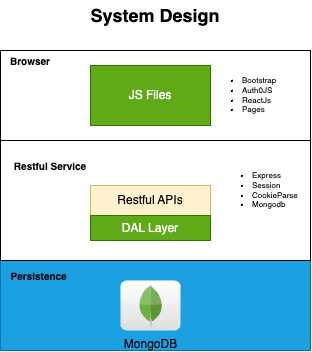

The diagram above was exported from draw.io. Its source (the exported page's mxGraphModel, read from the mxfile embedded in the PNG):
<mxGraphModel dx="371" dy="368" grid="1" gridSize="10" guides="1" tooltips="1" connect="1" arrows="1" fold="1" page="1" pageScale="1" pageWidth="1169" pageHeight="826" background="none" math="0" shadow="0">
  <root>
    <mxCell id="0" />
    <mxCell id="1" parent="0" />
    <mxCell id="178" value="" style="rounded=0;whiteSpace=wrap;html=1;fillColor=#1ba1e2;fontColor=#ffffff;strokeColor=#006EAF;" parent="1" vertex="1">
      <mxGeometry x="110" y="130" width="310" height="300" as="geometry" />
    </mxCell>
    <mxCell id="179" value="" style="rounded=0;whiteSpace=wrap;html=1;" parent="1" vertex="1">
      <mxGeometry x="110" y="130" width="310" height="210" as="geometry" />
    </mxCell>
    <mxCell id="177" value="MongoDB" style="dashed=0;outlineConnect=0;html=1;align=center;labelPosition=center;verticalLabelPosition=bottom;verticalAlign=top;shape=mxgraph.webicons.mongodb;gradientColor=#DFDEDE" parent="1" vertex="1">
      <mxGeometry x="230" y="360" width="60" height="50" as="geometry" />
    </mxCell>
    <mxCell id="180" value="" style="rounded=0;whiteSpace=wrap;html=1;" parent="1" vertex="1">
      <mxGeometry x="110" y="130" width="310" height="90" as="geometry" />
    </mxCell>
    <mxCell id="183" value="Persistence&amp;nbsp;" style="text;html=1;strokeColor=none;fillColor=none;align=center;verticalAlign=middle;whiteSpace=wrap;rounded=0;fontSize=10;fontStyle=1" parent="1" vertex="1">
      <mxGeometry x="120" y="340" width="60" height="30" as="geometry" />
    </mxCell>
    <mxCell id="185" value="Restful Service" style="text;html=1;strokeColor=none;fillColor=none;align=center;verticalAlign=middle;whiteSpace=wrap;rounded=0;fontSize=10;fontStyle=1" parent="1" vertex="1">
      <mxGeometry x="110" y="230" width="100" height="30" as="geometry" />
    </mxCell>
    <mxCell id="186" value="Browser" style="text;html=1;strokeColor=none;fillColor=none;align=center;verticalAlign=middle;whiteSpace=wrap;rounded=0;fontSize=10;fontStyle=1" parent="1" vertex="1">
      <mxGeometry x="110" y="130" width="60" height="20" as="geometry" />
    </mxCell>
    <mxCell id="188" value="JS Files" style="rounded=0;whiteSpace=wrap;html=1;fontSize=12;fillColor=#60a917;fontColor=#ffffff;strokeColor=#2D7600;" parent="1" vertex="1">
      <mxGeometry x="200" y="145" width="120" height="60" as="geometry" />
    </mxCell>
    <mxCell id="189" value="Restful APIs" style="rounded=0;whiteSpace=wrap;html=1;fontSize=12;fillColor=#fff2cc;strokeColor=#d6b656;" parent="1" vertex="1">
      <mxGeometry x="200" y="265" width="120" height="30" as="geometry" />
    </mxCell>
    <mxCell id="192" value="DAL Layer" style="rounded=0;whiteSpace=wrap;html=1;fontSize=12;fillColor=#60a917;fontColor=#ffffff;strokeColor=#2D7600;" parent="1" vertex="1">
      <mxGeometry x="200" y="295" width="120" height="25" as="geometry" />
    </mxCell>
    <mxCell id="197" value="&lt;ul style=&quot;font-size: 8px;&quot;&gt;&lt;li style=&quot;font-size: 8px;&quot;&gt;Bootstrap&lt;br style=&quot;font-size: 8px;&quot;&gt;&lt;/li&gt;&lt;li style=&quot;font-size: 8px;&quot;&gt;Auth0JS&lt;/li&gt;&lt;li style=&quot;font-size: 8px;&quot;&gt;ReactJs&lt;/li&gt;&lt;li style=&quot;font-size: 8px;&quot;&gt;Pages&lt;/li&gt;&lt;/ul&gt;" style="text;strokeColor=none;fillColor=none;html=1;whiteSpace=wrap;verticalAlign=middle;overflow=hidden;rounded=0;fontSize=8;" parent="1" vertex="1">
      <mxGeometry x="310" y="135" width="100" height="80" as="geometry" />
    </mxCell>
    <mxCell id="199" value="System Design" style="text;html=1;strokeColor=none;fillColor=none;align=center;verticalAlign=middle;whiteSpace=wrap;rounded=0;fontSize=18;fontStyle=1" parent="1" vertex="1">
      <mxGeometry x="175" y="80" width="180" height="30" as="geometry" />
    </mxCell>
    <mxCell id="200" value="&lt;ul style=&quot;font-size: 8px;&quot;&gt;&lt;li style=&quot;font-size: 8px;&quot;&gt;Express&lt;/li&gt;&lt;li style=&quot;font-size: 8px;&quot;&gt;Session&lt;/li&gt;&lt;li style=&quot;font-size: 8px;&quot;&gt;CookieParse&lt;/li&gt;&lt;li style=&quot;font-size: 8px;&quot;&gt;Mongodb&lt;/li&gt;&lt;/ul&gt;" style="text;strokeColor=none;fillColor=none;html=1;whiteSpace=wrap;verticalAlign=middle;overflow=hidden;rounded=0;fontSize=8;" vertex="1" parent="1">
      <mxGeometry x="320" y="230" width="100" height="80" as="geometry" />
    </mxCell>
  </root>
</mxGraphModel>